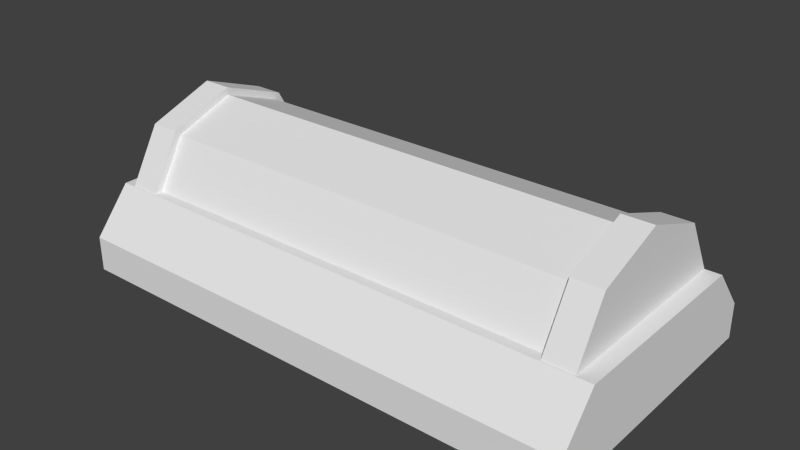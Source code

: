 # Source: Luz.blend  (saved by Blender 2.73.0; exported with 4.5.12 LTS)
import bpy
from mathutils import Matrix  # noqa: F401  (used for matrix-valued properties, if any)

bpy.ops.wm.read_factory_settings(use_empty=True)
scene = bpy.context.scene
scene.name = 'Scene'

# ---- collections
col_collection_1 = bpy.data.collections.new('Collection 1'); scene.collection.children.link(col_collection_1)

# ---- materials (node trees are filled in below, after node groups)
mat_base = bpy.data.materials.new('BAse')
mat_base.alpha_threshold = 0.0
mat_base.use_transparent_shadow = False
mat_base.roughness = 0.5
mat_base.line_color = (0.0, 0.0, 0.0, 1.0)
mat_luz = bpy.data.materials.new('Luz')
mat_luz.alpha_threshold = 0.0
mat_luz.use_transparent_shadow = False
mat_luz.roughness = 0.5

# ---- material node trees

# ---- world
world_world = bpy.data.worlds.new('World'); scene.world = world_world
world_world.color = (0.05088, 0.05088, 0.05088)
world_world.use_sun_shadow = False
world_world.sun_shadow_jitter_overblur = 0.0
world_world.cycles.sampling_method = 'MANUAL'
world_world.cycles.sample_map_resolution = 256

# ---- meshes
me_cube = bpy.data.meshes.new('Cube')
me_cube.from_pydata([(1.894, 1.0, -0.04907), (1.894, -1.0, -0.04907), (-1.887, -1.0, -0.04907), (-1.887, 1.0, -0.04907), (1.894, 1.0, 0.2041), (1.894, -1.0, 0.2041), (-1.887, -1.0, 0.2041), (-1.887, 1.0, 0.2041), (1.894, 0.7295, 0.5261), (1.894, -0.7295, 0.5261), (-1.887, -0.7295, 0.5261), (-1.887, 0.7295, 0.5261), (-1.797, -9.325e-08, 1.1), (-1.58, -1.746e-09, 1.1), (1.646, -1.164e-09, 1.045), (-1.639, -8.545e-08, 1.045), (1.646, -0.4541, 0.88), (-1.639, -0.4541, 0.88), (1.646, -0.6958, 0.4615), (-1.639, -0.6958, 0.4615), (1.646, 0.6958, 0.4615), (-1.639, 0.6958, 0.4615), (1.646, 0.4541, 0.88), (-1.639, 0.4541, 0.88), (-1.58, -0.4934, 0.92), (-1.797, -0.4934, 0.92), (-1.58, -0.756, 0.4653), (-1.797, -0.756, 0.4653), (-1.58, -0.6648, -0.05179), (-1.797, -0.6648, -0.05179), (-1.58, -0.2625, -0.006157), (-1.797, -0.2625, -0.006157), (-1.58, 0.2625, -0.006157), (-1.797, 0.2625, -0.006157), (-1.58, 0.6648, -0.05179), (-1.797, 0.6648, -0.05179), (-1.58, 0.756, 0.4653), (-1.797, 0.756, 0.4653), (-1.58, 0.4934, 0.92), (-1.797, 0.4934, 0.92), (1.561, 0.005122, 1.107), (1.778, 0.005122, 1.107), (1.778, -0.4883, 0.9273), (1.561, -0.4883, 0.9273), (1.778, -0.7508, 0.4726), (1.561, -0.7508, 0.4726), (1.778, -0.6597, -0.04451), (1.561, -0.6597, -0.04451), (1.778, -0.2574, 0.001124), (1.561, -0.2574, 0.001124), (1.778, 0.2677, 0.001124), (1.561, 0.2677, 0.001124), (1.778, 0.6699, -0.04451), (1.561, 0.6699, -0.04451), (1.778, 0.7611, 0.4726), (1.561, 0.7611, 0.4726), (1.778, 0.4985, 0.9273), (1.561, 0.4985, 0.9273)], [], [(0, 1, 2, 3), (7, 6, 10, 11), (0, 4, 5, 1), (1, 5, 6, 2), (2, 6, 7, 3), (4, 0, 3, 7), (8, 11, 10, 9), (6, 5, 9, 10), (4, 7, 11, 8), (5, 4, 8, 9), (54, 55, 57, 56), (14, 15, 17, 16), (41, 42, 44, 46, 48, 50, 52, 54, 56), (16, 17, 19, 18), (52, 53, 55, 54), (13, 24, 26, 28, 30, 32, 34, 36, 38), (41, 40, 43, 42), (36, 37, 39, 38), (26, 27, 29, 28), (43, 40, 57, 55, 53, 51, 49, 47, 45), (38, 39, 12, 13), (24, 25, 27, 26), (42, 43, 45, 44), (25, 12, 39, 37, 35, 33, 31, 29, 27), (13, 12, 25, 24), (56, 57, 40, 41), (34, 35, 37, 36), (22, 23, 15, 14), (20, 21, 23, 22), (44, 45, 47, 46)])
me_cube.polygons.foreach_set('material_index', [0, 0, 0, 0, 0, 0, 0, 0, 0, 0, 0, 1, 0, 1, 0, 0, 0, 0, 0, 0, 0, 0, 0, 0, 0, 0, 0, 1, 1, 0])
_uv = me_cube.uv_layers.new(name='UVMap')
_uv.uv.foreach_set('vector', [0.3441, 0.6513, 0.001712, 0.6513, 0.001712, 0.001718, 0.3441, 0.001718, 0.2456, 0.9983, 0.2456, 0.6547, 0.3007, 0.7012, 0.3007, 0.9518, 0.9138, 0.3453, 0.8704, 0.3453, 0.8704, 0.001718, 0.9138, 0.001718, 0.8119, 0.6513, 0.769, 0.6513, 0.769, 0.001718, 0.8119, 0.001718, 0.2022, 0.6547, 0.2456, 0.6547, 0.2456, 0.9983, 0.2022, 0.9983, 0.6616, 0.001718, 0.7046, 0.001718, 0.7046, 0.6513, 0.6616, 0.6513, 0.3475, 0.6513, 0.3475, 0.001718, 0.5972, 0.001718, 0.5972, 0.6513, 0.769, 0.001718, 0.769, 0.6513, 0.708, 0.6513, 0.708, 0.001718, 0.6616, 0.001718, 0.6616, 0.6513, 0.6007, 0.6513, 0.6007, 0.001718, 0.8704, 0.001718, 0.8704, 0.3453, 0.8153, 0.2988, 0.8153, 0.04819, 0.9544, 0.08529, 0.9172, 0.08529, 0.9172, 0.001718, 0.9544, 0.001718, 0.2176, 0.003025, 0.2176, 0.997, 0.005724, 0.997, 0.005724, 0.003025, 0.4001, 0.7846, 0.4309, 0.6998, 0.5087, 0.6547, 0.5972, 0.6704, 0.5894, 0.7395, 0.5894, 0.8297, 0.5972, 0.8988, 0.5087, 0.9144, 0.4309, 0.8693, 0.7176, 0.997, 0.7176, 0.003025, 0.9943, 0.003025, 0.9943, 0.997, 0.9544, 0.1711, 0.9172, 0.1711, 0.9172, 0.08529, 0.9544, 0.08529, 0.8012, 0.7846, 0.8319, 0.6998, 0.9098, 0.6547, 0.9983, 0.6704, 0.9905, 0.7395, 0.9905, 0.8297, 0.9983, 0.8988, 0.9098, 0.9144, 0.8319, 0.8693, 0.3967, 0.7395, 0.3595, 0.7395, 0.3595, 0.6547, 0.3967, 0.6547, 0.8526, 0.4323, 0.8153, 0.4323, 0.8153, 0.3487, 0.8526, 0.3487, 0.9339, 0.4346, 0.8967, 0.4346, 0.8967, 0.3487, 0.9339, 0.3487, 0.03245, 0.8693, 0.001712, 0.7846, 0.03245, 0.6998, 0.1103, 0.6547, 0.1988, 0.6704, 0.191, 0.7395, 0.191, 0.8297, 0.1988, 0.8988, 0.1103, 0.9144, 0.3414, 0.8242, 0.3041, 0.8242, 0.3041, 0.7395, 0.3414, 0.7395, 0.9339, 0.5181, 0.8967, 0.5181, 0.8967, 0.4346, 0.9339, 0.4346, 0.8932, 0.5181, 0.856, 0.5181, 0.856, 0.4346, 0.8932, 0.4346, 0.6314, 0.8693, 0.6007, 0.7846, 0.6314, 0.6998, 0.7092, 0.6547, 0.7978, 0.6704, 0.79, 0.7395, 0.79, 0.8297, 0.7978, 0.8988, 0.7092, 0.9144, 0.3414, 0.7395, 0.3041, 0.7395, 0.3041, 0.6547, 0.3414, 0.6547, 0.3967, 0.8242, 0.3595, 0.8242, 0.3595, 0.7395, 0.3967, 0.7395, 0.8526, 0.5181, 0.8153, 0.5181, 0.8153, 0.4323, 0.8526, 0.4323, 0.4943, 0.003025, 0.4943, 0.997, 0.2176, 0.997, 0.2176, 0.003025, 0.7062, 0.003025, 0.7062, 0.997, 0.4943, 0.997, 0.4943, 0.003025, 0.8932, 0.4346, 0.856, 0.4346, 0.856, 0.3487, 0.8932, 0.3487])
me_cube.materials.append(mat_base)
me_cube.materials.append(mat_luz)
me_cube.use_remesh_preserve_volume = False
me_cube.use_remesh_preserve_attributes = False
me_cube.use_mirror_vertex_groups = False
me_cube.use_paint_bone_selection = False
me_cube.use_paint_mask = True
me_cube.update()

# ---- objects
ob_luz = bpy.data.objects.new('Luz', me_cube)

# ---- transforms, parenting, visibility, modifiers, constraints
ob_luz.location = (0.0, 0.0, 0.0)
ob_luz.lock_rotations_4d = False
ob_luz.empty_display_type = 'ARROWS'
ob_luz.lineart.crease_threshold = 0.0

# ---- collection membership
col_collection_1.objects.link(ob_luz)

# ---- scene / render settings (as saved in the file)
scene.frame_start = 1; scene.frame_end = 250; scene.frame_set(1)
scene.render.engine = 'BLENDER_EEVEE_NEXT'
scene.render.resolution_percentage = 50
scene.render.dither_intensity = 0.0
scene.cycles.use_denoising = False
scene.cycles.samples = 10
scene.cycles.sampling_pattern = 'TABULATED_SOBOL'
scene.cycles.light_sampling_threshold = 0.0
scene.cycles.use_adaptive_sampling = False
scene.cycles.use_light_tree = False
scene.cycles.blur_glossy = 0.0
scene.cycles.pixel_filter_type = 'GAUSSIAN'
scene.cycles.sample_clamp_indirect = 0.0
scene.view_settings.view_transform = 'Standard'
bpy.context.view_layer.update()

# ---- added for rendering (the .blend has no active camera and no usable light): camera, sun
cam_auto = bpy.data.cameras.new('AutoCamera')
cam_auto.lens = 50.0
cam_auto.sensor_width = 36.0
cam_auto.clip_end = 1000.0
ob_auto_camera = bpy.data.objects.new('AutoCamera', cam_auto)
scene.collection.objects.link(ob_auto_camera)
ob_auto_camera.location = (4.1037, -4.92049, 3.80789)
ob_auto_camera.rotation_euler = (1.09748, -7.21219e-08, 0.694738)
scene.camera = ob_auto_camera
light_auto_sun = bpy.data.lights.new('AutoSun', 'SUN')
light_auto_sun.energy = 3.0
light_auto_sun.angle = 0.0523599
ob_auto_sun = bpy.data.objects.new('AutoSun', light_auto_sun)
scene.collection.objects.link(ob_auto_sun)
ob_auto_sun.rotation_euler = (0.872665, 0.174533, 0.523599)
bpy.context.view_layer.update()
